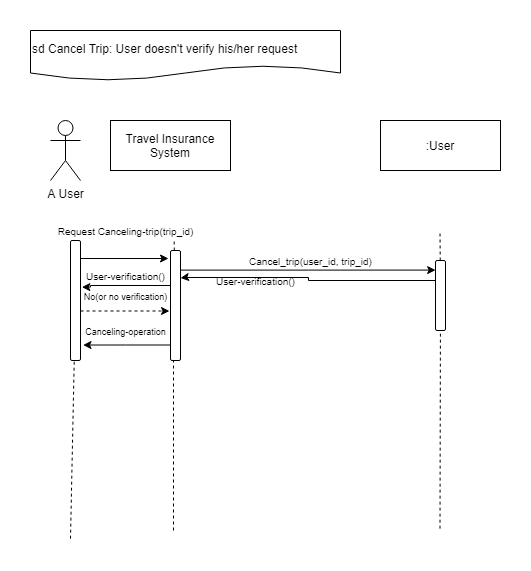

The diagram above was exported from draw.io. Its source (the exported page's mxGraphModel, read from the mxfile embedded in the PNG):
<mxGraphModel dx="1038" dy="531" grid="1" gridSize="10" guides="1" tooltips="1" connect="1" arrows="1" fold="1" page="1" pageScale="1" pageWidth="850" pageHeight="1100" math="0" shadow="0">
  <root>
    <mxCell id="0" />
    <mxCell id="1" parent="0" />
    <mxCell id="KBnVVDGbb_N-hHHOFeTa-1" value="A User" style="shape=umlActor;verticalLabelPosition=bottom;labelBackgroundColor=#ffffff;verticalAlign=top;html=1;outlineConnect=0;" parent="1" vertex="1">
      <mxGeometry x="50" y="100" width="30" height="60" as="geometry" />
    </mxCell>
    <mxCell id="KBnVVDGbb_N-hHHOFeTa-7" value="" style="endArrow=none;dashed=1;html=1;" parent="1" source="KBnVVDGbb_N-hHHOFeTa-17" edge="1">
      <mxGeometry width="50" height="50" relative="1" as="geometry">
        <mxPoint x="70" y="518.17138671875" as="sourcePoint" />
        <mxPoint x="70" y="220" as="targetPoint" />
        <Array as="points" />
      </mxGeometry>
    </mxCell>
    <mxCell id="KBnVVDGbb_N-hHHOFeTa-8" value="" style="endArrow=none;dashed=1;html=1;entryX=0.824;entryY=0.987;entryDx=0;entryDy=0;entryPerimeter=0;" parent="1" source="KBnVVDGbb_N-hHHOFeTa-21" target="KBnVVDGbb_N-hHHOFeTa-25" edge="1">
      <mxGeometry width="50" height="50" relative="1" as="geometry">
        <mxPoint x="179.49999999999997" y="518.17138671875" as="sourcePoint" />
        <mxPoint x="179.49999999999997" y="220" as="targetPoint" />
        <Array as="points" />
      </mxGeometry>
    </mxCell>
    <mxCell id="KBnVVDGbb_N-hHHOFeTa-10" value="sd Cancel Trip: User doesn't verify his/her request" style="shape=document;whiteSpace=wrap;html=1;boundedLbl=1;align=left;" parent="1" vertex="1">
      <mxGeometry x="30" y="10" width="310" height="50" as="geometry" />
    </mxCell>
    <mxCell id="KBnVVDGbb_N-hHHOFeTa-11" value=":User" style="rounded=0;whiteSpace=wrap;html=1;" parent="1" vertex="1">
      <mxGeometry x="380" y="100" width="120" height="50" as="geometry" />
    </mxCell>
    <mxCell id="KBnVVDGbb_N-hHHOFeTa-14" value="" style="endArrow=none;dashed=1;html=1;" parent="1" source="_FuSU4Yb4MEvBPnrBbRU-7" edge="1">
      <mxGeometry width="50" height="50" relative="1" as="geometry">
        <mxPoint x="439.5" y="508.17138671875" as="sourcePoint" />
        <mxPoint x="439.5" y="210" as="targetPoint" />
        <Array as="points" />
      </mxGeometry>
    </mxCell>
    <mxCell id="KBnVVDGbb_N-hHHOFeTa-25" value="&lt;font style=&quot;font-size: 10px&quot;&gt;Request Canceling-trip(trip_id)&lt;/font&gt;" style="text;html=1;align=center;verticalAlign=middle;resizable=0;points=[];autosize=1;" parent="1" vertex="1">
      <mxGeometry x="50" y="200" width="150" height="20" as="geometry" />
    </mxCell>
    <mxCell id="4C6k4CgBuftYHRcN3v5Q-6" style="edgeStyle=orthogonalEdgeStyle;rounded=0;orthogonalLoop=1;jettySize=auto;html=1;exitX=0.25;exitY=0;exitDx=0;exitDy=0;" parent="1" source="KBnVVDGbb_N-hHHOFeTa-17" edge="1">
      <mxGeometry relative="1" as="geometry">
        <mxPoint x="168" y="238" as="targetPoint" />
        <Array as="points">
          <mxPoint x="80" y="238" />
        </Array>
      </mxGeometry>
    </mxCell>
    <mxCell id="_FuSU4Yb4MEvBPnrBbRU-17" style="edgeStyle=orthogonalEdgeStyle;rounded=0;orthogonalLoop=1;jettySize=auto;html=1;endArrow=classic;endFill=1;entryX=0.9;entryY=0.027;entryDx=0;entryDy=0;dashed=1;entryPerimeter=0;" parent="1" source="KBnVVDGbb_N-hHHOFeTa-17" edge="1">
      <mxGeometry relative="1" as="geometry">
        <mxPoint x="169" y="290.53999999999996" as="targetPoint" />
        <Array as="points">
          <mxPoint x="160" y="290" />
        </Array>
      </mxGeometry>
    </mxCell>
    <mxCell id="KBnVVDGbb_N-hHHOFeTa-17" value="" style="rounded=1;whiteSpace=wrap;html=1;direction=south;" parent="1" vertex="1">
      <mxGeometry x="70" y="220" width="10" height="120" as="geometry" />
    </mxCell>
    <mxCell id="4C6k4CgBuftYHRcN3v5Q-4" value="" style="endArrow=none;dashed=1;html=1;" parent="1" target="KBnVVDGbb_N-hHHOFeTa-17" edge="1">
      <mxGeometry width="50" height="50" relative="1" as="geometry">
        <mxPoint x="70" y="518.17138671875" as="sourcePoint" />
        <mxPoint x="70" y="220" as="targetPoint" />
        <Array as="points" />
      </mxGeometry>
    </mxCell>
    <mxCell id="_FuSU4Yb4MEvBPnrBbRU-15" style="edgeStyle=orthogonalEdgeStyle;rounded=0;orthogonalLoop=1;jettySize=auto;html=1;entryX=0.015;entryY=1.081;entryDx=0;entryDy=0;entryPerimeter=0;endArrow=classic;endFill=1;" parent="1" source="KBnVVDGbb_N-hHHOFeTa-21" target="_FuSU4Yb4MEvBPnrBbRU-16" edge="1">
      <mxGeometry relative="1" as="geometry">
        <Array as="points">
          <mxPoint x="90" y="265" />
          <mxPoint x="90" y="267" />
        </Array>
      </mxGeometry>
    </mxCell>
    <mxCell id="_FuSU4Yb4MEvBPnrBbRU-36" style="edgeStyle=orthogonalEdgeStyle;rounded=0;orthogonalLoop=1;jettySize=auto;html=1;entryX=0.137;entryY=0.989;entryDx=0;entryDy=0;entryPerimeter=0;endArrow=classic;endFill=1;" parent="1" source="KBnVVDGbb_N-hHHOFeTa-21" target="_FuSU4Yb4MEvBPnrBbRU-7" edge="1">
      <mxGeometry relative="1" as="geometry">
        <Array as="points">
          <mxPoint x="308" y="250" />
        </Array>
      </mxGeometry>
    </mxCell>
    <mxCell id="bKxoHd7e8poDYW1wgrss-5" style="edgeStyle=orthogonalEdgeStyle;rounded=0;orthogonalLoop=1;jettySize=auto;html=1;entryX=0.871;entryY=-0.253;entryDx=0;entryDy=0;entryPerimeter=0;" parent="1" source="KBnVVDGbb_N-hHHOFeTa-21" target="KBnVVDGbb_N-hHHOFeTa-17" edge="1">
      <mxGeometry relative="1" as="geometry">
        <Array as="points">
          <mxPoint x="125" y="325" />
        </Array>
      </mxGeometry>
    </mxCell>
    <mxCell id="KBnVVDGbb_N-hHHOFeTa-21" value="" style="rounded=1;whiteSpace=wrap;html=1;direction=south;" parent="1" vertex="1">
      <mxGeometry x="170" y="230" width="10" height="110" as="geometry" />
    </mxCell>
    <mxCell id="_FuSU4Yb4MEvBPnrBbRU-2" value="" style="endArrow=none;dashed=1;html=1;" parent="1" edge="1">
      <mxGeometry width="50" height="50" relative="1" as="geometry">
        <mxPoint x="173" y="510" as="sourcePoint" />
        <mxPoint x="173" y="340" as="targetPoint" />
        <Array as="points" />
      </mxGeometry>
    </mxCell>
    <mxCell id="_FuSU4Yb4MEvBPnrBbRU-10" value="&lt;font style=&quot;font-size: 10px&quot;&gt;Cancel_trip(user_id, trip_id)&lt;/font&gt;" style="text;html=1;align=center;verticalAlign=middle;resizable=0;points=[];autosize=1;" parent="1" vertex="1">
      <mxGeometry x="240" y="230" width="140" height="20" as="geometry" />
    </mxCell>
    <mxCell id="1xSZunJOPwzneb15rqkS-1" style="edgeStyle=orthogonalEdgeStyle;rounded=0;orthogonalLoop=1;jettySize=auto;html=1;entryX=0.25;entryY=0;entryDx=0;entryDy=0;" parent="1" source="_FuSU4Yb4MEvBPnrBbRU-7" target="KBnVVDGbb_N-hHHOFeTa-21" edge="1">
      <mxGeometry relative="1" as="geometry">
        <Array as="points">
          <mxPoint x="308" y="260" />
          <mxPoint x="308" y="257" />
          <mxPoint x="184" y="257" />
        </Array>
      </mxGeometry>
    </mxCell>
    <mxCell id="_FuSU4Yb4MEvBPnrBbRU-7" value="" style="rounded=1;whiteSpace=wrap;html=1;direction=south;" parent="1" vertex="1">
      <mxGeometry x="435" y="240" width="10" height="70" as="geometry" />
    </mxCell>
    <mxCell id="_FuSU4Yb4MEvBPnrBbRU-14" value="" style="endArrow=none;dashed=1;html=1;" parent="1" target="_FuSU4Yb4MEvBPnrBbRU-7" edge="1">
      <mxGeometry width="50" height="50" relative="1" as="geometry">
        <mxPoint x="439.5" y="508.17138671875" as="sourcePoint" />
        <mxPoint x="439.5" y="210" as="targetPoint" />
        <Array as="points" />
      </mxGeometry>
    </mxCell>
    <mxCell id="_FuSU4Yb4MEvBPnrBbRU-16" value="&lt;font style=&quot;font-size: 10px&quot;&gt;User-verification()&lt;/font&gt;" style="text;html=1;align=center;verticalAlign=middle;resizable=0;points=[];autosize=1;" parent="1" vertex="1">
      <mxGeometry x="80" y="245" width="90" height="20" as="geometry" />
    </mxCell>
    <mxCell id="_FuSU4Yb4MEvBPnrBbRU-18" value="&lt;font style=&quot;font-size: 9px&quot;&gt;No(or no verification)&lt;/font&gt;" style="text;html=1;align=center;verticalAlign=middle;resizable=0;points=[];autosize=1;" parent="1" vertex="1">
      <mxGeometry x="75" y="265" width="100" height="20" as="geometry" />
    </mxCell>
    <mxCell id="_FuSU4Yb4MEvBPnrBbRU-50" value="Text" style="text;html=1;align=center;verticalAlign=middle;resizable=0;points=[];autosize=1;" parent="1" vertex="1">
      <mxGeometry x="146" y="127" width="40" height="20" as="geometry" />
    </mxCell>
    <mxCell id="_FuSU4Yb4MEvBPnrBbRU-51" value="Travel Insurance System" style="rounded=0;whiteSpace=wrap;html=1;" parent="1" vertex="1">
      <mxGeometry x="110" y="100" width="120" height="50" as="geometry" />
    </mxCell>
    <mxCell id="1xSZunJOPwzneb15rqkS-2" value="&lt;font style=&quot;font-size: 10px&quot;&gt;User-verification()&lt;/font&gt;" style="text;html=1;align=center;verticalAlign=middle;resizable=0;points=[];autosize=1;" parent="1" vertex="1">
      <mxGeometry x="210" y="250" width="90" height="20" as="geometry" />
    </mxCell>
    <mxCell id="bKxoHd7e8poDYW1wgrss-1" style="edgeStyle=orthogonalEdgeStyle;rounded=0;orthogonalLoop=1;jettySize=auto;html=1;exitX=1;exitY=0.5;exitDx=0;exitDy=0;" parent="1" source="KBnVVDGbb_N-hHHOFeTa-21" target="KBnVVDGbb_N-hHHOFeTa-21" edge="1">
      <mxGeometry relative="1" as="geometry" />
    </mxCell>
    <mxCell id="bKxoHd7e8poDYW1wgrss-6" value="&lt;font style=&quot;font-size: 9px&quot;&gt;Canceling-operation&lt;/font&gt;" style="text;html=1;align=center;verticalAlign=middle;resizable=0;points=[];autosize=1;" parent="1" vertex="1">
      <mxGeometry x="75" y="300" width="100" height="20" as="geometry" />
    </mxCell>
  </root>
</mxGraphModel>